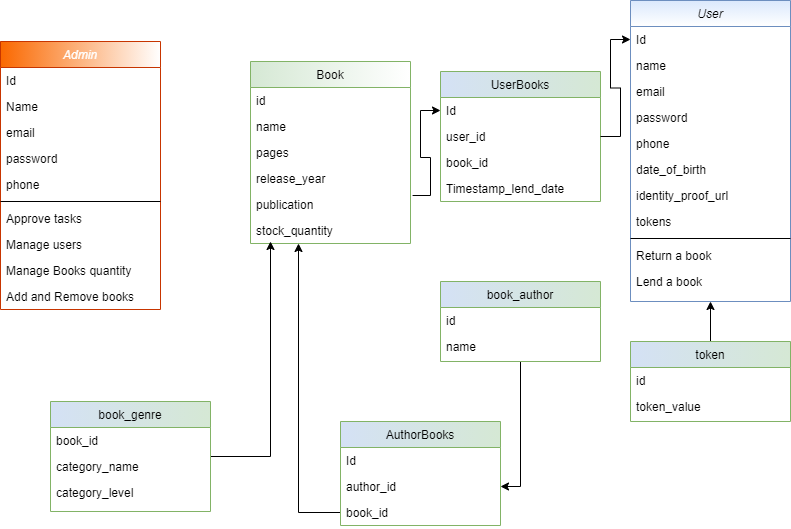

The diagram above was exported from draw.io. Its source (the exported page's mxGraphModel, read from the mxfile embedded in the PNG):
<mxGraphModel dx="862" dy="482" grid="1" gridSize="10" guides="1" tooltips="1" connect="1" arrows="1" fold="1" page="1" pageScale="1" pageWidth="827" pageHeight="1169" math="0" shadow="0">
  <root>
    <mxCell id="WIyWlLk6GJQsqaUBKTNV-0" />
    <mxCell id="WIyWlLk6GJQsqaUBKTNV-1" parent="WIyWlLk6GJQsqaUBKTNV-0" />
    <mxCell id="nj1xqrzQ_iJLxFgybn2a-4" value="Admin" style="swimlane;fontStyle=2;align=center;verticalAlign=top;childLayout=stackLayout;horizontal=1;startSize=26;horizontalStack=0;resizeParent=1;resizeLast=0;collapsible=1;marginBottom=0;rounded=0;shadow=0;strokeWidth=1;fillColor=#fa6800;strokeColor=#C73500;fontColor=#ffffff;gradientColor=#ffffff;gradientDirection=east;" parent="WIyWlLk6GJQsqaUBKTNV-1" vertex="1">
      <mxGeometry x="20" y="70" width="160" height="268" as="geometry">
        <mxRectangle x="230" y="140" width="160" height="26" as="alternateBounds" />
      </mxGeometry>
    </mxCell>
    <mxCell id="nj1xqrzQ_iJLxFgybn2a-22" value="Id" style="text;align=left;verticalAlign=top;spacingLeft=4;spacingRight=4;overflow=hidden;rotatable=0;points=[[0,0.5],[1,0.5]];portConstraint=eastwest;" parent="nj1xqrzQ_iJLxFgybn2a-4" vertex="1">
      <mxGeometry y="26" width="160" height="26" as="geometry" />
    </mxCell>
    <mxCell id="nj1xqrzQ_iJLxFgybn2a-5" value="Name" style="text;align=left;verticalAlign=top;spacingLeft=4;spacingRight=4;overflow=hidden;rotatable=0;points=[[0,0.5],[1,0.5]];portConstraint=eastwest;" parent="nj1xqrzQ_iJLxFgybn2a-4" vertex="1">
      <mxGeometry y="52" width="160" height="26" as="geometry" />
    </mxCell>
    <mxCell id="nj1xqrzQ_iJLxFgybn2a-6" value="email" style="text;align=left;verticalAlign=top;spacingLeft=4;spacingRight=4;overflow=hidden;rotatable=0;points=[[0,0.5],[1,0.5]];portConstraint=eastwest;rounded=0;shadow=0;html=0;" parent="nj1xqrzQ_iJLxFgybn2a-4" vertex="1">
      <mxGeometry y="78" width="160" height="26" as="geometry" />
    </mxCell>
    <mxCell id="nj1xqrzQ_iJLxFgybn2a-7" value="password" style="text;align=left;verticalAlign=top;spacingLeft=4;spacingRight=4;overflow=hidden;rotatable=0;points=[[0,0.5],[1,0.5]];portConstraint=eastwest;" parent="nj1xqrzQ_iJLxFgybn2a-4" vertex="1">
      <mxGeometry y="104" width="160" height="26" as="geometry" />
    </mxCell>
    <mxCell id="nj1xqrzQ_iJLxFgybn2a-8" value="phone" style="text;align=left;verticalAlign=top;spacingLeft=4;spacingRight=4;overflow=hidden;rotatable=0;points=[[0,0.5],[1,0.5]];portConstraint=eastwest;rounded=0;shadow=0;html=0;" parent="nj1xqrzQ_iJLxFgybn2a-4" vertex="1">
      <mxGeometry y="130" width="160" height="26" as="geometry" />
    </mxCell>
    <mxCell id="nj1xqrzQ_iJLxFgybn2a-11" value="" style="line;html=1;strokeWidth=1;align=left;verticalAlign=middle;spacingTop=-1;spacingLeft=3;spacingRight=3;rotatable=0;labelPosition=right;points=[];portConstraint=eastwest;" parent="nj1xqrzQ_iJLxFgybn2a-4" vertex="1">
      <mxGeometry y="156" width="160" height="8" as="geometry" />
    </mxCell>
    <mxCell id="nj1xqrzQ_iJLxFgybn2a-12" value="Approve tasks" style="text;align=left;verticalAlign=top;spacingLeft=4;spacingRight=4;overflow=hidden;rotatable=0;points=[[0,0.5],[1,0.5]];portConstraint=eastwest;" parent="nj1xqrzQ_iJLxFgybn2a-4" vertex="1">
      <mxGeometry y="164" width="160" height="26" as="geometry" />
    </mxCell>
    <mxCell id="nj1xqrzQ_iJLxFgybn2a-13" value="Manage users" style="text;align=left;verticalAlign=top;spacingLeft=4;spacingRight=4;overflow=hidden;rotatable=0;points=[[0,0.5],[1,0.5]];portConstraint=eastwest;" parent="nj1xqrzQ_iJLxFgybn2a-4" vertex="1">
      <mxGeometry y="190" width="160" height="26" as="geometry" />
    </mxCell>
    <mxCell id="nj1xqrzQ_iJLxFgybn2a-17" value="Manage Books quantity" style="text;align=left;verticalAlign=top;spacingLeft=4;spacingRight=4;overflow=hidden;rotatable=0;points=[[0,0.5],[1,0.5]];portConstraint=eastwest;" parent="nj1xqrzQ_iJLxFgybn2a-4" vertex="1">
      <mxGeometry y="216" width="160" height="26" as="geometry" />
    </mxCell>
    <mxCell id="nj1xqrzQ_iJLxFgybn2a-16" value="Add and Remove books" style="text;align=left;verticalAlign=top;spacingLeft=4;spacingRight=4;overflow=hidden;rotatable=0;points=[[0,0.5],[1,0.5]];portConstraint=eastwest;" parent="nj1xqrzQ_iJLxFgybn2a-4" vertex="1">
      <mxGeometry y="242" width="160" height="26" as="geometry" />
    </mxCell>
    <mxCell id="r0zAzah6ql8zGEhl-F-S-9" style="edgeStyle=orthogonalEdgeStyle;rounded=0;orthogonalLoop=1;jettySize=auto;html=1;" parent="WIyWlLk6GJQsqaUBKTNV-1" source="r0zAzah6ql8zGEhl-F-S-5" target="r0zAzah6ql8zGEhl-F-S-2" edge="1">
      <mxGeometry relative="1" as="geometry" />
    </mxCell>
    <mxCell id="r0zAzah6ql8zGEhl-F-S-10" style="edgeStyle=orthogonalEdgeStyle;rounded=0;orthogonalLoop=1;jettySize=auto;html=1;" parent="WIyWlLk6GJQsqaUBKTNV-1" source="r0zAzah6ql8zGEhl-F-S-3" target="nj1xqrzQ_iJLxFgybn2a-25" edge="1">
      <mxGeometry relative="1" as="geometry">
        <mxPoint x="318" y="298" as="targetPoint" />
        <Array as="points">
          <mxPoint x="318" y="541" />
        </Array>
      </mxGeometry>
    </mxCell>
    <mxCell id="zkfFHV4jXpPFQw0GAbJ--17" value="Book" style="swimlane;fontStyle=0;align=center;verticalAlign=top;childLayout=stackLayout;horizontal=1;startSize=26;horizontalStack=0;resizeParent=1;resizeLast=0;collapsible=1;marginBottom=0;rounded=0;shadow=0;strokeWidth=1;fillColor=#d5e8d4;strokeColor=#82b366;gradientColor=#ffffff;gradientDirection=east;" parent="WIyWlLk6GJQsqaUBKTNV-1" vertex="1">
      <mxGeometry x="270" y="90" width="160" height="182" as="geometry">
        <mxRectangle x="550" y="140" width="160" height="26" as="alternateBounds" />
      </mxGeometry>
    </mxCell>
    <mxCell id="nj1xqrzQ_iJLxFgybn2a-24" value="id" style="text;align=left;verticalAlign=top;spacingLeft=4;spacingRight=4;overflow=hidden;rotatable=0;points=[[0,0.5],[1,0.5]];portConstraint=eastwest;" parent="zkfFHV4jXpPFQw0GAbJ--17" vertex="1">
      <mxGeometry y="26" width="160" height="26" as="geometry" />
    </mxCell>
    <mxCell id="zkfFHV4jXpPFQw0GAbJ--18" value="name" style="text;align=left;verticalAlign=top;spacingLeft=4;spacingRight=4;overflow=hidden;rotatable=0;points=[[0,0.5],[1,0.5]];portConstraint=eastwest;gradientDirection=south;" parent="zkfFHV4jXpPFQw0GAbJ--17" vertex="1">
      <mxGeometry y="52" width="160" height="26" as="geometry" />
    </mxCell>
    <mxCell id="nj1xqrzQ_iJLxFgybn2a-15" value="pages" style="text;align=left;verticalAlign=top;spacingLeft=4;spacingRight=4;overflow=hidden;rotatable=0;points=[[0,0.5],[1,0.5]];portConstraint=eastwest;rounded=0;shadow=0;html=0;gradientDirection=south;" parent="zkfFHV4jXpPFQw0GAbJ--17" vertex="1">
      <mxGeometry y="78" width="160" height="26" as="geometry" />
    </mxCell>
    <mxCell id="zkfFHV4jXpPFQw0GAbJ--21" value="release_year" style="text;align=left;verticalAlign=top;spacingLeft=4;spacingRight=4;overflow=hidden;rotatable=0;points=[[0,0.5],[1,0.5]];portConstraint=eastwest;rounded=0;shadow=0;html=0;gradientDirection=south;" parent="zkfFHV4jXpPFQw0GAbJ--17" vertex="1">
      <mxGeometry y="104" width="160" height="26" as="geometry" />
    </mxCell>
    <mxCell id="zkfFHV4jXpPFQw0GAbJ--22" value="publication" style="text;align=left;verticalAlign=top;spacingLeft=4;spacingRight=4;overflow=hidden;rotatable=0;points=[[0,0.5],[1,0.5]];portConstraint=eastwest;rounded=0;shadow=0;html=0;gradientDirection=south;" parent="zkfFHV4jXpPFQw0GAbJ--17" vertex="1">
      <mxGeometry y="130" width="160" height="26" as="geometry" />
    </mxCell>
    <mxCell id="nj1xqrzQ_iJLxFgybn2a-25" value="stock_quantity" style="text;align=left;verticalAlign=top;spacingLeft=4;spacingRight=4;overflow=hidden;rotatable=0;points=[[0,0.5],[1,0.5]];portConstraint=eastwest;rounded=0;shadow=0;html=0;gradientColor=#ffffff;gradientDirection=south;" parent="zkfFHV4jXpPFQw0GAbJ--17" vertex="1">
      <mxGeometry y="156" width="160" height="26" as="geometry" />
    </mxCell>
    <mxCell id="nj1xqrzQ_iJLxFgybn2a-28" value="UserBooks" style="swimlane;fontStyle=0;align=center;verticalAlign=top;childLayout=stackLayout;horizontal=1;startSize=26;horizontalStack=0;resizeParent=1;resizeLast=0;collapsible=1;marginBottom=0;rounded=0;shadow=0;strokeWidth=1;fillColor=#d5e8d4;strokeColor=#82b366;gradientDirection=west;swimlaneFillColor=none;gradientColor=#D4E1F5;" parent="WIyWlLk6GJQsqaUBKTNV-1" vertex="1">
      <mxGeometry x="460" y="100" width="160" height="130" as="geometry">
        <mxRectangle x="550" y="140" width="160" height="26" as="alternateBounds" />
      </mxGeometry>
    </mxCell>
    <mxCell id="nj1xqrzQ_iJLxFgybn2a-29" value="Id" style="text;align=left;verticalAlign=top;spacingLeft=4;spacingRight=4;overflow=hidden;rotatable=0;points=[[0,0.5],[1,0.5]];portConstraint=eastwest;" parent="nj1xqrzQ_iJLxFgybn2a-28" vertex="1">
      <mxGeometry y="26" width="160" height="26" as="geometry" />
    </mxCell>
    <mxCell id="nj1xqrzQ_iJLxFgybn2a-30" value="user_id" style="text;align=left;verticalAlign=top;spacingLeft=4;spacingRight=4;overflow=hidden;rotatable=0;points=[[0,0.5],[1,0.5]];portConstraint=eastwest;gradientDirection=south;" parent="nj1xqrzQ_iJLxFgybn2a-28" vertex="1">
      <mxGeometry y="52" width="160" height="26" as="geometry" />
    </mxCell>
    <mxCell id="nj1xqrzQ_iJLxFgybn2a-31" value="book_id" style="text;align=left;verticalAlign=top;spacingLeft=4;spacingRight=4;overflow=hidden;rotatable=0;points=[[0,0.5],[1,0.5]];portConstraint=eastwest;rounded=0;shadow=0;html=0;gradientDirection=south;" parent="nj1xqrzQ_iJLxFgybn2a-28" vertex="1">
      <mxGeometry y="78" width="160" height="26" as="geometry" />
    </mxCell>
    <mxCell id="hqaZARF_HcX5Sxh1dQMy-0" value="Timestamp_lend_date" style="text;align=left;verticalAlign=top;spacingLeft=4;spacingRight=4;overflow=hidden;rotatable=0;points=[[0,0.5],[1,0.5]];portConstraint=eastwest;rounded=0;shadow=0;html=0;gradientDirection=south;" parent="nj1xqrzQ_iJLxFgybn2a-28" vertex="1">
      <mxGeometry y="104" width="160" height="26" as="geometry" />
    </mxCell>
    <mxCell id="zkfFHV4jXpPFQw0GAbJ--0" value="User" style="swimlane;fontStyle=2;align=center;verticalAlign=top;childLayout=stackLayout;horizontal=1;startSize=26;horizontalStack=0;resizeParent=1;resizeLast=0;collapsible=1;marginBottom=0;rounded=0;shadow=0;strokeWidth=1;fillColor=#dae8fc;strokeColor=#6c8ebf;gradientColor=#ffffff;swimlaneFillColor=none;" parent="WIyWlLk6GJQsqaUBKTNV-1" vertex="1">
      <mxGeometry x="650" y="29" width="160" height="301" as="geometry">
        <mxRectangle x="230" y="140" width="160" height="26" as="alternateBounds" />
      </mxGeometry>
    </mxCell>
    <mxCell id="nj1xqrzQ_iJLxFgybn2a-23" value="Id" style="text;align=left;verticalAlign=top;spacingLeft=4;spacingRight=4;overflow=hidden;rotatable=0;points=[[0,0.5],[1,0.5]];portConstraint=eastwest;" parent="zkfFHV4jXpPFQw0GAbJ--0" vertex="1">
      <mxGeometry y="26" width="160" height="26" as="geometry" />
    </mxCell>
    <mxCell id="zkfFHV4jXpPFQw0GAbJ--1" value="name" style="text;align=left;verticalAlign=top;spacingLeft=4;spacingRight=4;overflow=hidden;rotatable=0;points=[[0,0.5],[1,0.5]];portConstraint=eastwest;" parent="zkfFHV4jXpPFQw0GAbJ--0" vertex="1">
      <mxGeometry y="52" width="160" height="26" as="geometry" />
    </mxCell>
    <mxCell id="zkfFHV4jXpPFQw0GAbJ--3" value="email" style="text;align=left;verticalAlign=top;spacingLeft=4;spacingRight=4;overflow=hidden;rotatable=0;points=[[0,0.5],[1,0.5]];portConstraint=eastwest;rounded=0;shadow=0;html=0;" parent="zkfFHV4jXpPFQw0GAbJ--0" vertex="1">
      <mxGeometry y="78" width="160" height="26" as="geometry" />
    </mxCell>
    <mxCell id="nj1xqrzQ_iJLxFgybn2a-3" value="password" style="text;align=left;verticalAlign=top;spacingLeft=4;spacingRight=4;overflow=hidden;rotatable=0;points=[[0,0.5],[1,0.5]];portConstraint=eastwest;" parent="zkfFHV4jXpPFQw0GAbJ--0" vertex="1">
      <mxGeometry y="104" width="160" height="26" as="geometry" />
    </mxCell>
    <mxCell id="zkfFHV4jXpPFQw0GAbJ--2" value="phone" style="text;align=left;verticalAlign=top;spacingLeft=4;spacingRight=4;overflow=hidden;rotatable=0;points=[[0,0.5],[1,0.5]];portConstraint=eastwest;rounded=0;shadow=0;html=0;" parent="zkfFHV4jXpPFQw0GAbJ--0" vertex="1">
      <mxGeometry y="130" width="160" height="26" as="geometry" />
    </mxCell>
    <mxCell id="nj1xqrzQ_iJLxFgybn2a-0" value="date_of_birth" style="text;align=left;verticalAlign=top;spacingLeft=4;spacingRight=4;overflow=hidden;rotatable=0;points=[[0,0.5],[1,0.5]];portConstraint=eastwest;" parent="zkfFHV4jXpPFQw0GAbJ--0" vertex="1">
      <mxGeometry y="156" width="160" height="26" as="geometry" />
    </mxCell>
    <mxCell id="mJZueUOqZSn0B_gmgTsU-4" value="identity_proof_url" style="text;align=left;verticalAlign=top;spacingLeft=4;spacingRight=4;overflow=hidden;rotatable=0;points=[[0,0.5],[1,0.5]];portConstraint=eastwest;" vertex="1" parent="zkfFHV4jXpPFQw0GAbJ--0">
      <mxGeometry y="182" width="160" height="26" as="geometry" />
    </mxCell>
    <mxCell id="nj1xqrzQ_iJLxFgybn2a-2" value="tokens" style="text;align=left;verticalAlign=top;spacingLeft=4;spacingRight=4;overflow=hidden;rotatable=0;points=[[0,0.5],[1,0.5]];portConstraint=eastwest;" parent="zkfFHV4jXpPFQw0GAbJ--0" vertex="1">
      <mxGeometry y="208" width="160" height="26" as="geometry" />
    </mxCell>
    <mxCell id="zkfFHV4jXpPFQw0GAbJ--4" value="" style="line;html=1;strokeWidth=1;align=left;verticalAlign=middle;spacingTop=-1;spacingLeft=3;spacingRight=3;rotatable=0;labelPosition=right;points=[];portConstraint=eastwest;" parent="zkfFHV4jXpPFQw0GAbJ--0" vertex="1">
      <mxGeometry y="234" width="160" height="8" as="geometry" />
    </mxCell>
    <mxCell id="nj1xqrzQ_iJLxFgybn2a-1" value="Return a book" style="text;align=left;verticalAlign=top;spacingLeft=4;spacingRight=4;overflow=hidden;rotatable=0;points=[[0,0.5],[1,0.5]];portConstraint=eastwest;" parent="zkfFHV4jXpPFQw0GAbJ--0" vertex="1">
      <mxGeometry y="242" width="160" height="26" as="geometry" />
    </mxCell>
    <mxCell id="zkfFHV4jXpPFQw0GAbJ--5" value="Lend a book" style="text;align=left;verticalAlign=top;spacingLeft=4;spacingRight=4;overflow=hidden;rotatable=0;points=[[0,0.5],[1,0.5]];portConstraint=eastwest;" parent="zkfFHV4jXpPFQw0GAbJ--0" vertex="1">
      <mxGeometry y="268" width="160" height="26" as="geometry" />
    </mxCell>
    <mxCell id="r0zAzah6ql8zGEhl-F-S-12" style="edgeStyle=orthogonalEdgeStyle;rounded=0;orthogonalLoop=1;jettySize=auto;html=1;entryX=0;entryY=0.5;entryDx=0;entryDy=0;exitX=1.013;exitY=0.154;exitDx=0;exitDy=0;exitPerimeter=0;" parent="WIyWlLk6GJQsqaUBKTNV-1" source="zkfFHV4jXpPFQw0GAbJ--22" target="nj1xqrzQ_iJLxFgybn2a-29" edge="1">
      <mxGeometry relative="1" as="geometry">
        <mxPoint x="450" y="250" as="sourcePoint" />
      </mxGeometry>
    </mxCell>
    <mxCell id="r0zAzah6ql8zGEhl-F-S-13" style="edgeStyle=orthogonalEdgeStyle;rounded=0;orthogonalLoop=1;jettySize=auto;html=1;entryX=0;entryY=0.5;entryDx=0;entryDy=0;" parent="WIyWlLk6GJQsqaUBKTNV-1" source="nj1xqrzQ_iJLxFgybn2a-30" target="nj1xqrzQ_iJLxFgybn2a-23" edge="1">
      <mxGeometry relative="1" as="geometry" />
    </mxCell>
    <mxCell id="r0zAzah6ql8zGEhl-F-S-0" value="AuthorBooks" style="swimlane;fontStyle=0;align=center;verticalAlign=top;childLayout=stackLayout;horizontal=1;startSize=26;horizontalStack=0;resizeParent=1;resizeLast=0;collapsible=1;marginBottom=0;rounded=0;shadow=0;strokeWidth=1;fillColor=#d5e8d4;strokeColor=#82b366;gradientDirection=west;swimlaneFillColor=none;gradientColor=#D4E1F5;" parent="WIyWlLk6GJQsqaUBKTNV-1" vertex="1">
      <mxGeometry x="360" y="450" width="160" height="104" as="geometry">
        <mxRectangle x="550" y="140" width="160" height="26" as="alternateBounds" />
      </mxGeometry>
    </mxCell>
    <mxCell id="r0zAzah6ql8zGEhl-F-S-1" value="Id" style="text;align=left;verticalAlign=top;spacingLeft=4;spacingRight=4;overflow=hidden;rotatable=0;points=[[0,0.5],[1,0.5]];portConstraint=eastwest;" parent="r0zAzah6ql8zGEhl-F-S-0" vertex="1">
      <mxGeometry y="26" width="160" height="26" as="geometry" />
    </mxCell>
    <mxCell id="r0zAzah6ql8zGEhl-F-S-2" value="author_id" style="text;align=left;verticalAlign=top;spacingLeft=4;spacingRight=4;overflow=hidden;rotatable=0;points=[[0,0.5],[1,0.5]];portConstraint=eastwest;gradientDirection=south;" parent="r0zAzah6ql8zGEhl-F-S-0" vertex="1">
      <mxGeometry y="52" width="160" height="26" as="geometry" />
    </mxCell>
    <mxCell id="r0zAzah6ql8zGEhl-F-S-3" value="book_id" style="text;align=left;verticalAlign=top;spacingLeft=4;spacingRight=4;overflow=hidden;rotatable=0;points=[[0,0.5],[1,0.5]];portConstraint=eastwest;rounded=0;shadow=0;html=0;gradientDirection=south;" parent="r0zAzah6ql8zGEhl-F-S-0" vertex="1">
      <mxGeometry y="78" width="160" height="26" as="geometry" />
    </mxCell>
    <mxCell id="r0zAzah6ql8zGEhl-F-S-5" value="book_author" style="swimlane;fontStyle=0;align=center;verticalAlign=top;childLayout=stackLayout;horizontal=1;startSize=26;horizontalStack=0;resizeParent=1;resizeLast=0;collapsible=1;marginBottom=0;rounded=0;shadow=0;strokeWidth=1;fillColor=#d5e8d4;strokeColor=#82b366;gradientDirection=west;swimlaneFillColor=none;gradientColor=#D4E1F5;" parent="WIyWlLk6GJQsqaUBKTNV-1" vertex="1">
      <mxGeometry x="460" y="310" width="160" height="80" as="geometry">
        <mxRectangle x="550" y="140" width="160" height="26" as="alternateBounds" />
      </mxGeometry>
    </mxCell>
    <mxCell id="r0zAzah6ql8zGEhl-F-S-6" value="id" style="text;align=left;verticalAlign=top;spacingLeft=4;spacingRight=4;overflow=hidden;rotatable=0;points=[[0,0.5],[1,0.5]];portConstraint=eastwest;" parent="r0zAzah6ql8zGEhl-F-S-5" vertex="1">
      <mxGeometry y="26" width="160" height="26" as="geometry" />
    </mxCell>
    <mxCell id="r0zAzah6ql8zGEhl-F-S-7" value="name" style="text;align=left;verticalAlign=top;spacingLeft=4;spacingRight=4;overflow=hidden;rotatable=0;points=[[0,0.5],[1,0.5]];portConstraint=eastwest;gradientDirection=south;" parent="r0zAzah6ql8zGEhl-F-S-5" vertex="1">
      <mxGeometry y="52" width="160" height="26" as="geometry" />
    </mxCell>
    <mxCell id="r0zAzah6ql8zGEhl-F-S-14" style="edgeStyle=orthogonalEdgeStyle;rounded=0;orthogonalLoop=1;jettySize=auto;html=1;" parent="WIyWlLk6GJQsqaUBKTNV-1" source="nj1xqrzQ_iJLxFgybn2a-41" edge="1">
      <mxGeometry relative="1" as="geometry">
        <mxPoint x="290" y="270" as="targetPoint" />
        <Array as="points">
          <mxPoint x="290" y="485" />
        </Array>
      </mxGeometry>
    </mxCell>
    <mxCell id="nj1xqrzQ_iJLxFgybn2a-41" value="book_genre" style="swimlane;fontStyle=0;align=center;verticalAlign=top;childLayout=stackLayout;horizontal=1;startSize=26;horizontalStack=0;resizeParent=1;resizeLast=0;collapsible=1;marginBottom=0;rounded=0;shadow=0;strokeWidth=1;fillColor=#d5e8d4;strokeColor=#82b366;gradientDirection=west;swimlaneFillColor=none;gradientColor=#D4E1F5;" parent="WIyWlLk6GJQsqaUBKTNV-1" vertex="1">
      <mxGeometry x="70" y="430" width="160" height="110" as="geometry">
        <mxRectangle x="550" y="140" width="160" height="26" as="alternateBounds" />
      </mxGeometry>
    </mxCell>
    <mxCell id="nj1xqrzQ_iJLxFgybn2a-42" value="book_id" style="text;align=left;verticalAlign=top;spacingLeft=4;spacingRight=4;overflow=hidden;rotatable=0;points=[[0,0.5],[1,0.5]];portConstraint=eastwest;" parent="nj1xqrzQ_iJLxFgybn2a-41" vertex="1">
      <mxGeometry y="26" width="160" height="26" as="geometry" />
    </mxCell>
    <mxCell id="nj1xqrzQ_iJLxFgybn2a-43" value="category_name" style="text;align=left;verticalAlign=top;spacingLeft=4;spacingRight=4;overflow=hidden;rotatable=0;points=[[0,0.5],[1,0.5]];portConstraint=eastwest;gradientDirection=south;" parent="nj1xqrzQ_iJLxFgybn2a-41" vertex="1">
      <mxGeometry y="52" width="160" height="26" as="geometry" />
    </mxCell>
    <mxCell id="nj1xqrzQ_iJLxFgybn2a-44" value="category_level" style="text;align=left;verticalAlign=top;spacingLeft=4;spacingRight=4;overflow=hidden;rotatable=0;points=[[0,0.5],[1,0.5]];portConstraint=eastwest;rounded=0;shadow=0;html=0;gradientDirection=south;" parent="nj1xqrzQ_iJLxFgybn2a-41" vertex="1">
      <mxGeometry y="78" width="160" height="26" as="geometry" />
    </mxCell>
    <mxCell id="mJZueUOqZSn0B_gmgTsU-3" style="edgeStyle=orthogonalEdgeStyle;rounded=0;orthogonalLoop=1;jettySize=auto;html=1;" edge="1" parent="WIyWlLk6GJQsqaUBKTNV-1" source="mJZueUOqZSn0B_gmgTsU-0">
      <mxGeometry relative="1" as="geometry">
        <mxPoint x="730" y="330" as="targetPoint" />
      </mxGeometry>
    </mxCell>
    <mxCell id="mJZueUOqZSn0B_gmgTsU-0" value="token" style="swimlane;fontStyle=0;align=center;verticalAlign=top;childLayout=stackLayout;horizontal=1;startSize=26;horizontalStack=0;resizeParent=1;resizeLast=0;collapsible=1;marginBottom=0;rounded=0;shadow=0;strokeWidth=1;fillColor=#d5e8d4;strokeColor=#82b366;gradientDirection=west;swimlaneFillColor=none;gradientColor=#D4E1F5;" vertex="1" parent="WIyWlLk6GJQsqaUBKTNV-1">
      <mxGeometry x="650" y="370" width="160" height="80" as="geometry">
        <mxRectangle x="550" y="140" width="160" height="26" as="alternateBounds" />
      </mxGeometry>
    </mxCell>
    <mxCell id="mJZueUOqZSn0B_gmgTsU-1" value="id" style="text;align=left;verticalAlign=top;spacingLeft=4;spacingRight=4;overflow=hidden;rotatable=0;points=[[0,0.5],[1,0.5]];portConstraint=eastwest;" vertex="1" parent="mJZueUOqZSn0B_gmgTsU-0">
      <mxGeometry y="26" width="160" height="26" as="geometry" />
    </mxCell>
    <mxCell id="mJZueUOqZSn0B_gmgTsU-2" value="token_value" style="text;align=left;verticalAlign=top;spacingLeft=4;spacingRight=4;overflow=hidden;rotatable=0;points=[[0,0.5],[1,0.5]];portConstraint=eastwest;gradientDirection=south;" vertex="1" parent="mJZueUOqZSn0B_gmgTsU-0">
      <mxGeometry y="52" width="160" height="26" as="geometry" />
    </mxCell>
  </root>
</mxGraphModel>